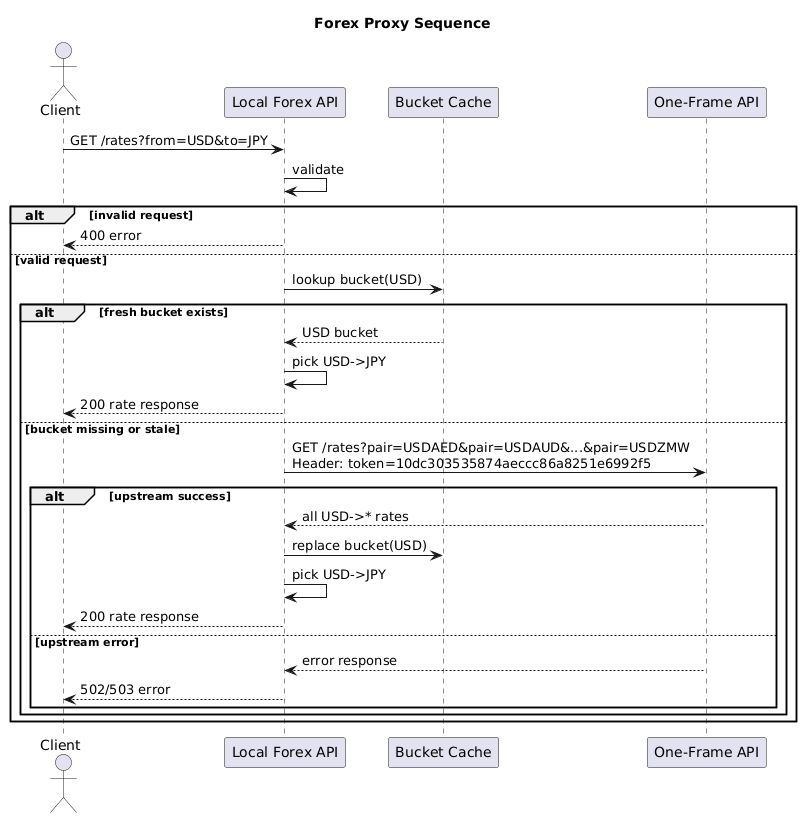

The diagram above was rendered by PlantUML. Its source (embedded in the PNG):
@startuml
title Forex Proxy Sequence

actor Client
participant "Local Forex API" as API
participant "Bucket Cache" as Cache
participant "One-Frame API" as Upstream

Client -> API: GET /rates?from=USD&to=JPY
API -> API: validate

alt invalid request
  API --> Client: 400 error
else valid request
  API -> Cache: lookup bucket(USD)

  alt fresh bucket exists
    Cache --> API: USD bucket
    API -> API: pick USD->JPY
    API --> Client: 200 rate response
  else bucket missing or stale
    API -> Upstream: GET /rates?pair=USDAED&pair=USDAUD&...&pair=USDZMW\nHeader: token=10dc303535874aeccc86a8251e6992f5

    alt upstream success
      Upstream --> API: all USD->* rates
      API -> Cache: replace bucket(USD)
      API -> API: pick USD->JPY
      API --> Client: 200 rate response
    else upstream error
      Upstream --> API: error response
      API --> Client: 502/503 error
    end
  end
end

@enduml